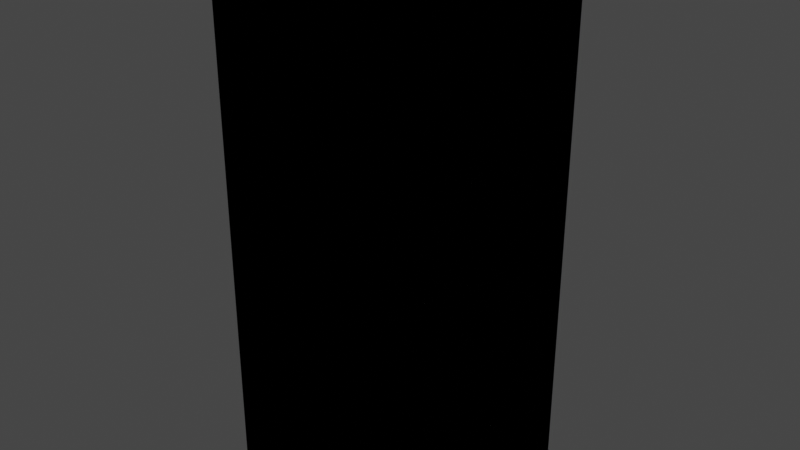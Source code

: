 # Source: Wooden_cupboard.blend  (saved by Blender 2.82.7; exported with 4.5.12 LTS)
import bpy
from mathutils import Matrix  # noqa: F401  (used for matrix-valued properties, if any)

bpy.ops.wm.read_factory_settings(use_empty=True)
scene = bpy.context.scene
scene.name = 'Scene'

# ---- collections
col_mesh = bpy.data.collections.new('Mesh'); scene.collection.children.link(col_mesh)
col_ucx_collection = bpy.data.collections.new('UCX_collection'); scene.collection.children.link(col_ucx_collection)

# ---- world
world_world = bpy.data.worlds.new('World'); scene.world = world_world
world_world.use_nodes = True; world_world.node_tree.nodes.clear()
_N = world_world.node_tree.nodes; _L = world_world.node_tree.links
n0 = _N.new('ShaderNodeOutputWorld'); n0.name = 'World Output'; n0.location = (300, 300)
n1 = _N.new('ShaderNodeBackground'); n1.name = 'Background'; n1.location = (10, 300)
n1.inputs[0].default_value = (0.05088, 0.05088, 0.05088, 1.0)
_L.new(n1.outputs[0], n0.inputs[0])
n0.is_active_output = True
world_world.color = (0.05088, 0.05088, 0.05088)
world_world.use_sun_shadow = False
world_world.sun_shadow_jitter_overblur = 0.0

# ---- meshes
me_cube_003 = bpy.data.meshes.new('Cube.003')
me_cube_003.from_pydata([(-48.72, -48.08, 1.5), (-48.72, -48.08, 248.5), (-48.72, 48.08, 1.5), (-48.72, 48.08, 248.5), (50.0, -48.08, 1.5), (50.0, -48.08, 248.5), (50.0, 48.08, 1.5), (50.0, 48.08, 248.5), (-50.0, -50.0, 0.0), (-50.0, -50.0, 250.0), (-50.0, 50.0, 0.0), (-50.0, 50.0, 250.0), (50.0, -50.0, 0.0), (50.0, -50.0, 250.0), (50.0, 50.0, 0.0), (50.0, 50.0, 250.0), (-50.0, -48.08, 182.8), (-50.0, -48.08, 189.8), (-50.0, -41.08, 182.8), (-50.0, -41.08, 189.8), (50.0, -48.08, 182.8), (50.0, -48.08, 189.8), (50.0, -41.08, 182.8), (50.0, -41.08, 189.8), (-50.0, 41.08, 182.8), (-50.0, 41.08, 189.8), (-50.0, 48.08, 182.8), (-50.0, 48.08, 189.8), (50.0, 41.08, 182.8), (50.0, 41.08, 189.8), (50.0, 48.08, 182.8), (50.0, 48.08, 189.8), (-48.5, -48.5, 189.8), (-48.5, -48.5, 193.8), (-48.5, 48.5, 189.8), (-48.5, 48.5, 193.8), (48.5, -48.5, 189.8), (48.5, -48.5, 193.8), (48.5, 48.5, 189.8), (48.5, 48.5, 193.8), (-50.0, -48.08, 114.7), (-50.0, -48.08, 121.7), (-50.0, -41.08, 114.7), (-50.0, -41.08, 121.7), (50.0, -48.08, 114.7), (50.0, -48.08, 121.7), (50.0, -41.08, 114.7), (50.0, -41.08, 121.7), (-50.0, 41.08, 114.7), (-50.0, 41.08, 121.7), (-50.0, 48.08, 114.7), (-50.0, 48.08, 121.7), (50.0, 41.08, 114.7), (50.0, 41.08, 121.7), (50.0, 48.08, 114.7), (50.0, 48.08, 121.7), (-48.5, -48.5, 121.7), (-48.5, -48.5, 125.7), (-48.5, 48.5, 121.7), (-48.5, 48.5, 125.7), (48.5, -48.5, 121.7), (48.5, -48.5, 125.7), (48.5, 48.5, 121.7), (48.5, 48.5, 125.7), (-50.0, -48.08, 47.22), (-50.0, -48.08, 54.22), (-50.0, -41.08, 47.22), (-50.0, -41.08, 54.22), (50.0, -48.08, 47.22), (50.0, -48.08, 54.22), (50.0, -41.08, 47.22), (50.0, -41.08, 54.22), (-50.0, 41.08, 47.22), (-50.0, 41.08, 54.22), (-50.0, 48.08, 47.22), (-50.0, 48.08, 54.22), (50.0, 41.08, 47.22), (50.0, 41.08, 54.22), (50.0, 48.08, 47.22), (50.0, 48.08, 54.22), (-48.5, -48.5, 54.22), (-48.5, -48.5, 58.22), (-48.5, 48.5, 54.22), (-48.5, 48.5, 58.22), (48.5, -48.5, 54.22), (48.5, -48.5, 58.22), (48.5, 48.5, 54.22), (48.5, 48.5, 58.22)], [], [(0, 2, 3, 1), (2, 6, 7, 3), (4, 0, 1, 5), (2, 0, 4, 6), (7, 5, 1, 3), (8, 9, 11, 10), (10, 11, 15, 14), (12, 13, 9, 8), (10, 14, 12, 8), (15, 11, 9, 13), (5, 7, 15, 13), (4, 5, 13, 12), (6, 14, 15, 7), (6, 4, 12, 14), (18, 19, 23, 22), (22, 23, 21, 20), (18, 22, 20, 16), (23, 19, 17, 21), (30, 31, 29, 28), (28, 29, 25, 24), (26, 30, 28, 24), (31, 27, 25, 29), (38, 39, 37, 36), (34, 38, 36, 32), (39, 35, 33, 37), (42, 43, 47, 46), (46, 47, 45, 44), (42, 46, 44, 40), (47, 43, 41, 45), (54, 55, 53, 52), (52, 53, 49, 48), (50, 54, 52, 48), (55, 51, 49, 53), (62, 63, 61, 60), (58, 62, 60, 56), (63, 59, 57, 61), (66, 67, 71, 70), (70, 71, 69, 68), (66, 70, 68, 64), (71, 67, 65, 69), (78, 79, 77, 76), (76, 77, 73, 72), (74, 78, 76, 72), (79, 75, 73, 77), (86, 87, 85, 84), (82, 86, 84, 80), (87, 83, 81, 85)])
_uv = me_cube_003.uv_layers.new(name='UVMap')
_uv.uv.foreach_set('vector', [0.896, 0.4968, 0.7027, 0.4968, 0.7027, 0.0003599, 0.896, 0.0003599, 0.0003599, 0.8039, 0.0003599, 0.6055, 0.4968, 0.6055, 0.4968, 0.8039, 0.5036, 0.0003599, 0.702, 0.0003599, 0.702, 0.4968, 0.5036, 0.4968, 0.7053, 0.6915, 0.8986, 0.6915, 0.8986, 0.89, 0.7053, 0.89, 0.7053, 0.6908, 0.7053, 0.4976, 0.9037, 0.4976, 0.9037, 0.6908, 0.5029, 0.4031, 0.0003599, 0.4031, 0.00036, 0.2021, 0.5029, 0.2021, 0.5029, 0.2014, 0.0003599, 0.2014, 0.00036, 0.0003599, 0.5029, 0.0003601, 0.5029, 0.6048, 0.0003599, 0.6048, 0.0003599, 0.4038, 0.5029, 0.4038, 0.7046, 0.6993, 0.7046, 0.9003, 0.5036, 0.9003, 0.5036, 0.6993, 0.7046, 0.6986, 0.5036, 0.6986, 0.5036, 0.4976, 0.7046, 0.4976, 0.8993, 0.8763, 0.8993, 0.6957, 0.9025, 0.6915, 0.9025, 0.8799, 0.9193, 0.8314, 0.9192, 0.5021, 0.9251, 0.4976, 0.9251, 0.8334, 0.9258, 0.502, 0.9316, 0.4976, 0.9316, 0.8322, 0.9258, 0.8301, 0.4976, 0.7903, 0.4976, 0.6097, 0.5008, 0.6055, 0.5008, 0.7939, 0.7053, 0.9048, 0.7053, 0.8907, 0.9063, 0.8907, 0.9063, 0.9048, 0.4058, 0.8187, 0.3917, 0.8187, 0.3917, 0.8047, 0.4058, 0.8047, 0.9185, 0.4976, 0.9185, 0.6986, 0.9044, 0.6986, 0.9044, 0.4976, 0.8967, 0.2014, 0.8967, 0.0003599, 0.9108, 0.0003599, 0.9108, 0.2014, 0.4065, 0.8187, 0.4065, 0.8047, 0.4206, 0.8047, 0.4206, 0.8187, 0.5036, 0.9151, 0.5036, 0.901, 0.7046, 0.901, 0.7046, 0.9151, 0.9256, 0.0003599, 0.9256, 0.2014, 0.9115, 0.2014, 0.9115, 0.0003599, 0.8967, 0.4031, 0.8967, 0.2021, 0.9108, 0.2021, 0.9108, 0.4031, 0.9195, 0.3971, 0.9115, 0.3971, 0.9115, 0.2021, 0.9195, 0.2021, 0.0003599, 0.8047, 0.1953, 0.8047, 0.1953, 0.9996, 0.0003599, 0.9996, 0.1961, 0.8047, 0.391, 0.8047, 0.391, 0.9996, 0.1961, 0.9996, 0.7053, 0.9048, 0.7053, 0.8907, 0.9063, 0.8907, 0.9063, 0.9048, 0.4058, 0.8187, 0.3917, 0.8187, 0.3917, 0.8047, 0.4058, 0.8047, 0.9185, 0.4976, 0.9185, 0.6986, 0.9044, 0.6986, 0.9044, 0.4976, 0.8967, 0.2014, 0.8967, 0.0003599, 0.9108, 0.0003599, 0.9108, 0.2014, 0.4065, 0.8187, 0.4065, 0.8047, 0.4206, 0.8047, 0.4206, 0.8187, 0.5036, 0.9151, 0.5036, 0.901, 0.7046, 0.901, 0.7046, 0.9151, 0.9256, 0.0003599, 0.9256, 0.2014, 0.9115, 0.2014, 0.9115, 0.0003599, 0.8967, 0.4031, 0.8967, 0.2021, 0.9108, 0.2021, 0.9108, 0.4031, 0.9195, 0.3971, 0.9115, 0.3971, 0.9115, 0.2021, 0.9195, 0.2021, 0.0003599, 0.8047, 0.1953, 0.8047, 0.1953, 0.9996, 0.0003599, 0.9996, 0.1961, 0.8047, 0.391, 0.8047, 0.391, 0.9996, 0.1961, 0.9996, 0.7053, 0.9048, 0.7053, 0.8907, 0.9063, 0.8907, 0.9063, 0.9048, 0.4058, 0.8187, 0.3917, 0.8187, 0.3917, 0.8047, 0.4058, 0.8047, 0.9185, 0.4976, 0.9185, 0.6986, 0.9044, 0.6986, 0.9044, 0.4976, 0.8967, 0.2014, 0.8967, 0.0003599, 0.9108, 0.0003599, 0.9108, 0.2014, 0.4065, 0.8187, 0.4065, 0.8047, 0.4206, 0.8047, 0.4206, 0.8187, 0.5036, 0.9151, 0.5036, 0.901, 0.7046, 0.901, 0.7046, 0.9151, 0.9256, 0.0003599, 0.9256, 0.2014, 0.9115, 0.2014, 0.9115, 0.0003599, 0.8967, 0.4031, 0.8967, 0.2021, 0.9108, 0.2021, 0.9108, 0.4031, 0.9195, 0.3971, 0.9115, 0.3971, 0.9115, 0.2021, 0.9195, 0.2021, 0.0003599, 0.8047, 0.1953, 0.8047, 0.1953, 0.9996, 0.0003599, 0.9996, 0.1961, 0.8047, 0.391, 0.8047, 0.391, 0.9996, 0.1961, 0.9996])
me_cube_003.use_remesh_fix_poles = True
me_cube_003.use_remesh_preserve_attributes = False
me_cube_003.use_mirror_vertex_groups = False
me_cube_003.update()
me_cube_001 = bpy.data.meshes.new('Cube.001')
me_cube_001.from_pydata([(-48.72, -48.08, 1.5), (-48.72, -48.08, 248.5), (-48.72, 48.08, 1.5), (-48.72, 48.08, 248.5), (50.0, -48.08, 1.5), (50.0, -48.08, 248.5), (50.0, 48.08, 1.5), (50.0, 48.08, 248.5), (-50.0, -50.0, 0.0), (-50.0, -50.0, 250.0), (-50.0, 50.0, 0.0), (-50.0, 50.0, 250.0), (50.0, -50.0, 0.0), (50.0, -50.0, 250.0), (50.0, 50.0, 0.0), (50.0, 50.0, 250.0)], [], [(0, 2, 3, 1), (2, 6, 7, 3), (4, 0, 1, 5), (2, 0, 4, 6), (8, 9, 11, 10), (10, 11, 15, 14), (12, 13, 9, 8), (10, 14, 12, 8), (15, 11, 9, 13), (5, 7, 15, 13), (4, 5, 13, 12), (6, 14, 15, 7), (6, 4, 12, 14)])
_uv = me_cube_001.uv_layers.new(name='UVMap')
_uv.uv.foreach_set('vector', [0.896, 0.4968, 0.7027, 0.4968, 0.7027, 0.0003599, 0.896, 0.0003599, 0.0003599, 0.8039, 0.0003599, 0.6055, 0.4968, 0.6055, 0.4968, 0.8039, 0.5036, 0.0003599, 0.702, 0.0003599, 0.702, 0.4968, 0.5036, 0.4968, 0.7053, 0.6915, 0.8986, 0.6915, 0.8986, 0.89, 0.7053, 0.89, 0.5029, 0.4031, 0.0003599, 0.4031, 0.00036, 0.2021, 0.5029, 0.2021, 0.5029, 0.2014, 0.0003599, 0.2014, 0.00036, 0.0003599, 0.5029, 0.0003601, 0.5029, 0.6048, 0.0003599, 0.6048, 0.0003599, 0.4038, 0.5029, 0.4038, 0.7046, 0.6993, 0.7046, 0.9003, 0.5036, 0.9003, 0.5036, 0.6993, 0.7046, 0.6986, 0.5036, 0.6986, 0.5036, 0.4976, 0.7046, 0.4976, 0.8993, 0.8763, 0.8993, 0.6957, 0.9025, 0.6915, 0.9025, 0.8799, 0.9193, 0.8314, 0.9192, 0.5021, 0.9251, 0.4976, 0.9251, 0.8334, 0.9258, 0.502, 0.9316, 0.4976, 0.9316, 0.8322, 0.9258, 0.8301, 0.4976, 0.7903, 0.4976, 0.6097, 0.5008, 0.6055, 0.5008, 0.7939])
me_cube_001.use_remesh_fix_poles = True
me_cube_001.use_remesh_preserve_attributes = False
me_cube_001.use_mirror_vertex_groups = False
me_cube_001.update()
me_cube_002 = bpy.data.meshes.new('Cube.002')
me_cube_002.from_pydata([(-48.5, -48.5, 189.8), (-48.5, -48.5, 193.8), (-48.5, 48.5, 189.8), (-48.5, 48.5, 193.8), (48.5, -48.5, 189.8), (48.5, -48.5, 193.8), (48.5, 48.5, 189.8), (48.5, 48.5, 193.8)], [], [(6, 7, 5, 4), (2, 6, 4, 0), (7, 3, 1, 5)])
_uv = me_cube_002.uv_layers.new(name='UVMap')
_uv.uv.foreach_set('vector', [0.9195, 0.3971, 0.9115, 0.3971, 0.9115, 0.2021, 0.9195, 0.2021, 0.0003599, 0.8047, 0.1953, 0.8047, 0.1953, 0.9996, 0.0003599, 0.9996, 0.1961, 0.8047, 0.391, 0.8047, 0.391, 0.9996, 0.1961, 0.9996])
me_cube_002.use_remesh_fix_poles = True
me_cube_002.use_remesh_preserve_attributes = False
me_cube_002.use_mirror_vertex_groups = False
me_cube_002.update()
me_cube_004 = bpy.data.meshes.new('Cube.004')
me_cube_004.from_pydata([(48.5, 48.5, 125.7), (48.5, 48.5, 121.7), (48.5, -48.5, 125.7), (48.5, -48.5, 121.7), (-48.5, 48.5, 125.7), (-48.5, 48.5, 121.7), (-48.5, -48.5, 125.7), (-48.5, -48.5, 121.7)], [], [(0, 4, 6, 2), (5, 1, 3, 7), (1, 0, 2, 3)])
_uv = me_cube_004.uv_layers.new(name='UVMap')
_uv.uv.foreach_set('vector', [0.1961, 0.8047, 0.391, 0.8047, 0.391, 0.9996, 0.1961, 0.9996, 0.0003599, 0.8047, 0.1953, 0.8047, 0.1953, 0.9996, 0.0003599, 0.9996, 0.9195, 0.3971, 0.9115, 0.3971, 0.9115, 0.2021, 0.9195, 0.2021])
me_cube_004.use_remesh_fix_poles = True
me_cube_004.use_remesh_preserve_attributes = False
me_cube_004.use_mirror_vertex_groups = False
me_cube_004.update()
me_cube_005 = bpy.data.meshes.new('Cube.005')
me_cube_005.from_pydata([(48.5, 48.5, 58.22), (48.5, 48.5, 54.22), (48.5, -48.5, 58.22), (48.5, -48.5, 54.22), (-48.5, 48.5, 58.22), (-48.5, 48.5, 54.22), (-48.5, -48.5, 58.22), (-48.5, -48.5, 54.22)], [], [(0, 4, 6, 2), (5, 1, 3, 7), (1, 0, 2, 3)])
_uv = me_cube_005.uv_layers.new(name='UVMap')
_uv.uv.foreach_set('vector', [0.1961, 0.8047, 0.391, 0.8047, 0.391, 0.9996, 0.1961, 0.9996, 0.0003599, 0.8047, 0.1953, 0.8047, 0.1953, 0.9996, 0.0003599, 0.9996, 0.9195, 0.3971, 0.9115, 0.3971, 0.9115, 0.2021, 0.9195, 0.2021])
me_cube_005.use_remesh_fix_poles = True
me_cube_005.use_remesh_preserve_attributes = False
me_cube_005.use_mirror_vertex_groups = False
me_cube_005.update()
me_cube_006 = bpy.data.meshes.new('Cube.006')
me_cube_006.from_pydata([(50.0, -41.08, 189.8), (50.0, -41.08, 182.8), (50.0, -48.08, 189.8), (50.0, -48.08, 182.8), (-50.0, -41.08, 189.8), (-50.0, -41.08, 182.8), (-50.0, -48.08, 189.8), (-50.0, -48.08, 182.8)], [], [(5, 1, 3, 7), (1, 0, 2, 3), (5, 4, 0, 1), (0, 4, 6, 2)])
_uv = me_cube_006.uv_layers.new(name='UVMap')
_uv.uv.foreach_set('vector', [0.9185, 0.4976, 0.9185, 0.6986, 0.9044, 0.6986, 0.9044, 0.4976, 0.4058, 0.8187, 0.3917, 0.8187, 0.3917, 0.8047, 0.4058, 0.8047, 0.7053, 0.9048, 0.7053, 0.8907, 0.9063, 0.8907, 0.9063, 0.9048, 0.8967, 0.2014, 0.8967, 0.0003599, 0.9108, 0.0003599, 0.9108, 0.2014])
me_cube_006.use_remesh_fix_poles = True
me_cube_006.use_remesh_preserve_attributes = False
me_cube_006.use_mirror_vertex_groups = False
me_cube_006.update()
me_cube_007 = bpy.data.meshes.new('Cube.007')
me_cube_007.from_pydata([(50.0, 48.08, 189.8), (50.0, 48.08, 182.8), (50.0, 41.08, 189.8), (50.0, 41.08, 182.8), (-50.0, 48.08, 189.8), (-50.0, 48.08, 182.8), (-50.0, 41.08, 189.8), (-50.0, 41.08, 182.8)], [], [(0, 4, 6, 2), (5, 1, 3, 7), (3, 2, 6, 7), (1, 0, 2, 3)])
_uv = me_cube_007.uv_layers.new(name='UVMap')
_uv.uv.foreach_set('vector', [0.8967, 0.4031, 0.8967, 0.2021, 0.9108, 0.2021, 0.9108, 0.4031, 0.9256, 0.0003599, 0.9256, 0.2014, 0.9115, 0.2014, 0.9115, 0.0003599, 0.5036, 0.9151, 0.5036, 0.901, 0.7046, 0.901, 0.7046, 0.9151, 0.4065, 0.8187, 0.4065, 0.8047, 0.4206, 0.8047, 0.4206, 0.8187])
me_cube_007.use_remesh_fix_poles = True
me_cube_007.use_remesh_preserve_attributes = False
me_cube_007.use_mirror_vertex_groups = False
me_cube_007.update()
me_cube_008 = bpy.data.meshes.new('Cube.008')
me_cube_008.from_pydata([(50.0, -41.08, 121.7), (50.0, -41.08, 114.7), (50.0, -48.08, 121.7), (50.0, -48.08, 114.7), (-50.0, -41.08, 121.7), (-50.0, -41.08, 114.7), (-50.0, -48.08, 121.7), (-50.0, -48.08, 114.7)], [], [(0, 4, 6, 2), (5, 1, 3, 7), (1, 0, 2, 3), (5, 4, 0, 1)])
_uv = me_cube_008.uv_layers.new(name='UVMap')
_uv.uv.foreach_set('vector', [0.8967, 0.2014, 0.8967, 0.0003599, 0.9108, 0.0003599, 0.9108, 0.2014, 0.9185, 0.4976, 0.9185, 0.6986, 0.9044, 0.6986, 0.9044, 0.4976, 0.4058, 0.8187, 0.3917, 0.8187, 0.3917, 0.8047, 0.4058, 0.8047, 0.7053, 0.9048, 0.7053, 0.8907, 0.9063, 0.8907, 0.9063, 0.9048])
me_cube_008.use_remesh_fix_poles = True
me_cube_008.use_remesh_preserve_attributes = False
me_cube_008.use_mirror_vertex_groups = False
me_cube_008.update()
me_cube_009 = bpy.data.meshes.new('Cube.009')
me_cube_009.from_pydata([(-50.0, 41.08, 114.7), (-50.0, 41.08, 121.7), (-50.0, 48.08, 114.7), (-50.0, 48.08, 121.7), (50.0, 41.08, 114.7), (50.0, 41.08, 121.7), (50.0, 48.08, 114.7), (50.0, 48.08, 121.7)], [], [(6, 7, 5, 4), (4, 5, 1, 0), (2, 6, 4, 0), (7, 3, 1, 5)])
_uv = me_cube_009.uv_layers.new(name='UVMap')
_uv.uv.foreach_set('vector', [0.4065, 0.8187, 0.4065, 0.8047, 0.4206, 0.8047, 0.4206, 0.8187, 0.5036, 0.9151, 0.5036, 0.901, 0.7046, 0.901, 0.7046, 0.9151, 0.9256, 0.0003599, 0.9256, 0.2014, 0.9115, 0.2014, 0.9115, 0.0003599, 0.8967, 0.4031, 0.8967, 0.2021, 0.9108, 0.2021, 0.9108, 0.4031])
me_cube_009.use_remesh_fix_poles = True
me_cube_009.use_remesh_preserve_attributes = False
me_cube_009.use_mirror_vertex_groups = False
me_cube_009.update()
me_cube_010 = bpy.data.meshes.new('Cube.010')
me_cube_010.from_pydata([(50.0, -41.08, 54.22), (50.0, -41.08, 47.22), (50.0, -48.08, 54.22), (50.0, -48.08, 47.22), (-50.0, -41.08, 54.22), (-50.0, -41.08, 47.22), (-50.0, -48.08, 54.22), (-50.0, -48.08, 47.22)], [], [(0, 4, 6, 2), (5, 1, 3, 7), (1, 0, 2, 3), (5, 4, 0, 1)])
_uv = me_cube_010.uv_layers.new(name='UVMap')
_uv.uv.foreach_set('vector', [0.8967, 0.2014, 0.8967, 0.0003599, 0.9108, 0.0003599, 0.9108, 0.2014, 0.9185, 0.4976, 0.9185, 0.6986, 0.9044, 0.6986, 0.9044, 0.4976, 0.4058, 0.8187, 0.3917, 0.8187, 0.3917, 0.8047, 0.4058, 0.8047, 0.7053, 0.9048, 0.7053, 0.8907, 0.9063, 0.8907, 0.9063, 0.9048])
me_cube_010.use_remesh_fix_poles = True
me_cube_010.use_remesh_preserve_attributes = False
me_cube_010.use_mirror_vertex_groups = False
me_cube_010.update()
me_cube_011 = bpy.data.meshes.new('Cube.011')
me_cube_011.from_pydata([(50.0, 48.08, 54.22), (50.0, 48.08, 47.22), (50.0, 41.08, 54.22), (50.0, 41.08, 47.22), (-50.0, 48.08, 54.22), (-50.0, 48.08, 47.22), (-50.0, 41.08, 54.22), (-50.0, 41.08, 47.22)], [], [(0, 4, 6, 2), (5, 1, 3, 7), (3, 2, 6, 7), (1, 0, 2, 3)])
_uv = me_cube_011.uv_layers.new(name='UVMap')
_uv.uv.foreach_set('vector', [0.8967, 0.4031, 0.8967, 0.2021, 0.9108, 0.2021, 0.9108, 0.4031, 0.9256, 0.0003599, 0.9256, 0.2014, 0.9115, 0.2014, 0.9115, 0.0003599, 0.5036, 0.9151, 0.5036, 0.901, 0.7046, 0.901, 0.7046, 0.9151, 0.4065, 0.8187, 0.4065, 0.8047, 0.4206, 0.8047, 0.4206, 0.8187])
me_cube_011.use_remesh_fix_poles = True
me_cube_011.use_remesh_preserve_attributes = False
me_cube_011.use_mirror_vertex_groups = False
me_cube_011.update()

# ---- objects
ob_wooden_shelf = bpy.data.objects.new('wooden shelf', me_cube_003)
ob_ucx_wooden_shelf_01 = bpy.data.objects.new('UCX_wooden shelf_01', me_cube_001)
ob_ucx_wooden_shelf_02 = bpy.data.objects.new('UCX_wooden shelf_02', me_cube_002)
ob_ucx_wooden_shelf_03 = bpy.data.objects.new('UCX_wooden shelf_03', me_cube_004)
ob_ucx_wooden_shelf_04 = bpy.data.objects.new('UCX_wooden shelf_04', me_cube_005)
ob_ucx_wooden_shelf_05 = bpy.data.objects.new('UCX_wooden shelf_05', me_cube_006)
ob_ucx_wooden_shelf_06 = bpy.data.objects.new('UCX_wooden shelf_06', me_cube_007)
ob_ucx_wooden_shelf_07 = bpy.data.objects.new('UCX_wooden shelf_07', me_cube_008)
ob_ucx_wooden_shelf_08 = bpy.data.objects.new('UCX_wooden shelf_08', me_cube_009)
ob_ucx_wooden_shelf_09 = bpy.data.objects.new('UCX_wooden shelf_09', me_cube_010)
ob_ucx_wooden_shelf_10 = bpy.data.objects.new('UCX_wooden shelf_10', me_cube_011)

# ---- transforms, parenting, visibility, modifiers, constraints
ob_wooden_shelf.location = (0.0, 0.0, 0.0)
ob_wooden_shelf.lineart.crease_threshold = 0.0
ob_ucx_wooden_shelf_01.location = (0.0, 0.0, 0.0)
ob_ucx_wooden_shelf_01.lineart.crease_threshold = 0.0
ob_ucx_wooden_shelf_02.location = (0.0, 0.0, 0.0)
ob_ucx_wooden_shelf_02.lineart.crease_threshold = 0.0
ob_ucx_wooden_shelf_03.location = (0.0, 0.0, 0.0)
ob_ucx_wooden_shelf_03.lineart.crease_threshold = 0.0
ob_ucx_wooden_shelf_04.location = (0.0, 0.0, 0.0)
ob_ucx_wooden_shelf_04.lineart.crease_threshold = 0.0
ob_ucx_wooden_shelf_05.location = (0.0, 0.0, 0.0)
ob_ucx_wooden_shelf_05.lineart.crease_threshold = 0.0
ob_ucx_wooden_shelf_06.location = (0.0, 0.0, 0.0)
ob_ucx_wooden_shelf_06.lineart.crease_threshold = 0.0
ob_ucx_wooden_shelf_07.location = (0.0, 0.0, 0.0)
ob_ucx_wooden_shelf_07.lineart.crease_threshold = 0.0
ob_ucx_wooden_shelf_08.location = (0.0, 0.0, 0.0)
ob_ucx_wooden_shelf_08.lineart.crease_threshold = 0.0
ob_ucx_wooden_shelf_09.location = (0.0, 0.0, 0.0)
ob_ucx_wooden_shelf_09.lineart.crease_threshold = 0.0
ob_ucx_wooden_shelf_10.location = (0.0, 0.0, 0.0)
ob_ucx_wooden_shelf_10.lineart.crease_threshold = 0.0

# ---- collection membership
col_mesh.objects.link(ob_wooden_shelf)
col_ucx_collection.objects.link(ob_ucx_wooden_shelf_01)
col_ucx_collection.objects.link(ob_ucx_wooden_shelf_02)
col_ucx_collection.objects.link(ob_ucx_wooden_shelf_03)
col_ucx_collection.objects.link(ob_ucx_wooden_shelf_04)
col_ucx_collection.objects.link(ob_ucx_wooden_shelf_05)
col_ucx_collection.objects.link(ob_ucx_wooden_shelf_06)
col_ucx_collection.objects.link(ob_ucx_wooden_shelf_07)
col_ucx_collection.objects.link(ob_ucx_wooden_shelf_08)
col_ucx_collection.objects.link(ob_ucx_wooden_shelf_09)
col_ucx_collection.objects.link(ob_ucx_wooden_shelf_10)

# ---- scene / render settings (as saved in the file)
scene.frame_start = 1; scene.frame_end = 250; scene.frame_set(1)
scene.render.engine = 'CYCLES'
scene.cycles.use_denoising = False
scene.cycles.samples = 128
scene.cycles.sampling_pattern = 'TABULATED_SOBOL'
scene.cycles.use_adaptive_sampling = False
scene.cycles.use_light_tree = False
scene.cycles.bake_type = 'DIFFUSE'
scene.view_settings.view_transform = 'Filmic'
scene.unit_settings.scale_length = 0.01
bpy.context.view_layer.update()

# ---- added for rendering (the .blend has no active camera and no usable light): camera, sun
cam_auto = bpy.data.cameras.new('AutoCamera')
cam_auto.lens = 50.0
cam_auto.sensor_width = 36.0
cam_auto.clip_end = 4663.9
ob_auto_camera = bpy.data.objects.new('AutoCamera', cam_auto)
scene.collection.objects.link(ob_auto_camera)
ob_auto_camera.location = (265.751, -318.901, 337.6)
ob_auto_camera.rotation_euler = (1.09748, -7.21219e-08, 0.694738)
scene.camera = ob_auto_camera
light_auto_sun = bpy.data.lights.new('AutoSun', 'SUN')
light_auto_sun.energy = 3.0
light_auto_sun.angle = 0.0523599
ob_auto_sun = bpy.data.objects.new('AutoSun', light_auto_sun)
scene.collection.objects.link(ob_auto_sun)
ob_auto_sun.rotation_euler = (0.872665, 0.174533, 0.523599)
bpy.context.view_layer.update()
